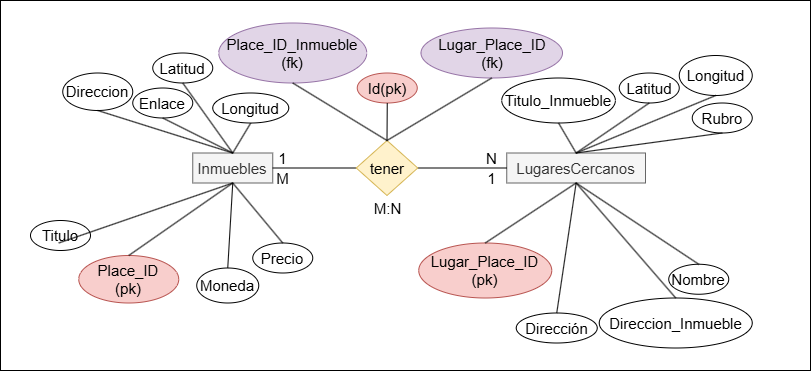

The diagram above was exported from draw.io. Its source (the exported page's mxGraphModel, read from the mxfile embedded in the PNG):
<mxGraphModel dx="1050" dy="522" grid="1" gridSize="10" guides="1" tooltips="1" connect="1" arrows="1" fold="1" page="1" pageScale="1" pageWidth="827" pageHeight="1169" math="0" shadow="0">
  <root>
    <mxCell id="0" />
    <mxCell id="1" parent="0" />
    <mxCell id="eM03RhgeS5QhPbCY3h_i-1" value="" style="rounded=0;whiteSpace=wrap;html=1;" vertex="1" parent="1">
      <mxGeometry x="10" y="10" width="810" height="370" as="geometry" />
    </mxCell>
    <mxCell id="YEpOgRpCWQ7Yfer51l4k-1" value="Inmuebles" style="rounded=0;whiteSpace=wrap;html=1;fillColor=#f5f5f5;fontColor=#333333;strokeColor=#666666;fontSize=15;" vertex="1" parent="1">
      <mxGeometry x="202.25" y="162.5" width="80" height="30" as="geometry" />
    </mxCell>
    <mxCell id="YEpOgRpCWQ7Yfer51l4k-2" value="LugaresCercanos" style="rounded=0;whiteSpace=wrap;html=1;fillColor=#f5f5f5;fontColor=#333333;strokeColor=#666666;fontSize=15;" vertex="1" parent="1">
      <mxGeometry x="516.25" y="162.5" width="138.75" height="30" as="geometry" />
    </mxCell>
    <mxCell id="YEpOgRpCWQ7Yfer51l4k-3" value="" style="endArrow=none;html=1;rounded=0;fontSize=15;entryX=1;entryY=0.5;entryDx=0;entryDy=0;exitX=0;exitY=0.5;exitDx=0;exitDy=0;" edge="1" parent="1" source="YEpOgRpCWQ7Yfer51l4k-5" target="YEpOgRpCWQ7Yfer51l4k-1">
      <mxGeometry width="50" height="50" relative="1" as="geometry">
        <mxPoint x="232.25" y="302.5" as="sourcePoint" />
        <mxPoint x="282.25" y="252.5" as="targetPoint" />
      </mxGeometry>
    </mxCell>
    <mxCell id="YEpOgRpCWQ7Yfer51l4k-4" value="" style="endArrow=none;html=1;rounded=0;fontSize=15;entryX=1;entryY=0.5;entryDx=0;entryDy=0;exitX=0;exitY=0.5;exitDx=0;exitDy=0;" edge="1" parent="1" source="YEpOgRpCWQ7Yfer51l4k-2" target="YEpOgRpCWQ7Yfer51l4k-5">
      <mxGeometry width="50" height="50" relative="1" as="geometry">
        <mxPoint x="281.25" y="372.5" as="sourcePoint" />
        <mxPoint x="481.25" y="177.5" as="targetPoint" />
      </mxGeometry>
    </mxCell>
    <mxCell id="YEpOgRpCWQ7Yfer51l4k-5" value="&lt;font&gt;tener&lt;/font&gt;" style="rhombus;whiteSpace=wrap;html=1;fontSize=15;fillColor=#fff2cc;strokeColor=#d6b656;" vertex="1" parent="1">
      <mxGeometry x="365.75" y="150" width="61.5" height="55" as="geometry" />
    </mxCell>
    <mxCell id="YEpOgRpCWQ7Yfer51l4k-6" value="&lt;font&gt;M:N&lt;/font&gt;" style="text;html=1;align=center;verticalAlign=middle;resizable=0;points=[];autosize=1;strokeColor=none;fillColor=none;fontSize=15;" vertex="1" parent="1">
      <mxGeometry x="371.75" y="202.5" width="50" height="30" as="geometry" />
    </mxCell>
    <mxCell id="YEpOgRpCWQ7Yfer51l4k-7" value="&lt;font&gt;M&lt;/font&gt;" style="text;html=1;align=center;verticalAlign=middle;resizable=0;points=[];autosize=1;strokeColor=none;fillColor=none;fontSize=15;" vertex="1" parent="1">
      <mxGeometry x="272.25" y="172.5" width="40" height="30" as="geometry" />
    </mxCell>
    <mxCell id="YEpOgRpCWQ7Yfer51l4k-8" value="&lt;font&gt;1&lt;/font&gt;" style="text;html=1;align=center;verticalAlign=middle;resizable=0;points=[];autosize=1;strokeColor=none;fillColor=none;fontSize=15;" vertex="1" parent="1">
      <mxGeometry x="277.25" y="152.5" width="30" height="30" as="geometry" />
    </mxCell>
    <mxCell id="YEpOgRpCWQ7Yfer51l4k-9" value="&lt;font&gt;N&lt;/font&gt;" style="text;html=1;align=center;verticalAlign=middle;resizable=0;points=[];autosize=1;strokeColor=none;fillColor=none;fontSize=15;" vertex="1" parent="1">
      <mxGeometry x="486.25" y="152.5" width="30" height="30" as="geometry" />
    </mxCell>
    <mxCell id="YEpOgRpCWQ7Yfer51l4k-10" value="&lt;font&gt;1&lt;/font&gt;" style="text;html=1;align=center;verticalAlign=middle;resizable=0;points=[];autosize=1;strokeColor=none;fillColor=none;fontSize=15;" vertex="1" parent="1">
      <mxGeometry x="486.25" y="172.5" width="30" height="30" as="geometry" />
    </mxCell>
    <mxCell id="YEpOgRpCWQ7Yfer51l4k-11" value="Lugar_Place_ID&lt;div&gt;(pk)&lt;/div&gt;" style="ellipse;whiteSpace=wrap;html=1;fontSize=15;fillColor=#f8cecc;strokeColor=#b85450;" vertex="1" parent="1">
      <mxGeometry x="428.25" y="252.5" width="133" height="55" as="geometry" />
    </mxCell>
    <mxCell id="YEpOgRpCWQ7Yfer51l4k-12" value="" style="endArrow=none;html=1;rounded=0;fontSize=15;entryX=0.5;entryY=1;entryDx=0;entryDy=0;exitX=0.5;exitY=0;exitDx=0;exitDy=0;" edge="1" parent="1" source="YEpOgRpCWQ7Yfer51l4k-11" target="YEpOgRpCWQ7Yfer51l4k-2">
      <mxGeometry width="50" height="50" relative="1" as="geometry">
        <mxPoint x="337.25" y="372.5" as="sourcePoint" />
        <mxPoint x="527.25" y="352.5" as="targetPoint" />
      </mxGeometry>
    </mxCell>
    <mxCell id="YEpOgRpCWQ7Yfer51l4k-13" value="Titulo_Inmueble" style="ellipse;whiteSpace=wrap;html=1;fontSize=15;" vertex="1" parent="1">
      <mxGeometry x="511.25" y="87.5" width="113.62" height="45" as="geometry" />
    </mxCell>
    <mxCell id="YEpOgRpCWQ7Yfer51l4k-14" value="" style="endArrow=none;html=1;rounded=0;fontSize=15;entryX=0.5;entryY=0;entryDx=0;entryDy=0;exitX=0.5;exitY=1;exitDx=0;exitDy=0;" edge="1" parent="1" source="YEpOgRpCWQ7Yfer51l4k-13" target="YEpOgRpCWQ7Yfer51l4k-2">
      <mxGeometry width="50" height="50" relative="1" as="geometry">
        <mxPoint x="541.25" y="282.5" as="sourcePoint" />
        <mxPoint x="527.25" y="352.5" as="targetPoint" />
      </mxGeometry>
    </mxCell>
    <mxCell id="YEpOgRpCWQ7Yfer51l4k-15" value="Direccion_Inmueble" style="ellipse;whiteSpace=wrap;html=1;fontSize=15;" vertex="1" parent="1">
      <mxGeometry x="608.75" y="307.5" width="153" height="50" as="geometry" />
    </mxCell>
    <mxCell id="YEpOgRpCWQ7Yfer51l4k-16" value="" style="endArrow=none;html=1;rounded=0;fontSize=15;entryX=0.5;entryY=1;entryDx=0;entryDy=0;exitX=0.5;exitY=0;exitDx=0;exitDy=0;" edge="1" parent="1" source="YEpOgRpCWQ7Yfer51l4k-15" target="YEpOgRpCWQ7Yfer51l4k-2">
      <mxGeometry width="50" height="50" relative="1" as="geometry">
        <mxPoint x="477.25" y="322.5" as="sourcePoint" />
        <mxPoint x="527.25" y="352.5" as="targetPoint" />
      </mxGeometry>
    </mxCell>
    <mxCell id="YEpOgRpCWQ7Yfer51l4k-17" value="Titulo" style="ellipse;whiteSpace=wrap;html=1;fontSize=15;" vertex="1" parent="1">
      <mxGeometry x="40" y="230" width="60" height="30" as="geometry" />
    </mxCell>
    <mxCell id="YEpOgRpCWQ7Yfer51l4k-18" value="" style="endArrow=none;html=1;rounded=0;fontSize=15;entryX=0.5;entryY=1;entryDx=0;entryDy=0;exitX=0.5;exitY=0;exitDx=0;exitDy=0;" edge="1" parent="1">
      <mxGeometry width="50" height="50" relative="1" as="geometry">
        <mxPoint x="68.25" y="252.5" as="sourcePoint" />
        <mxPoint x="242.25" y="192.5" as="targetPoint" />
      </mxGeometry>
    </mxCell>
    <mxCell id="YEpOgRpCWQ7Yfer51l4k-19" value="Place_ID&lt;div&gt;(pk)&lt;/div&gt;" style="ellipse;whiteSpace=wrap;html=1;fontSize=15;fillColor=#f8cecc;strokeColor=#b85450;" vertex="1" parent="1">
      <mxGeometry x="88.25" y="265" width="100" height="47.5" as="geometry" />
    </mxCell>
    <mxCell id="YEpOgRpCWQ7Yfer51l4k-20" value="" style="endArrow=none;html=1;rounded=0;fontSize=15;exitX=0.5;exitY=0;exitDx=0;exitDy=0;" edge="1" parent="1" source="YEpOgRpCWQ7Yfer51l4k-19">
      <mxGeometry width="50" height="50" relative="1" as="geometry">
        <mxPoint x="42.25" y="352.5" as="sourcePoint" />
        <mxPoint x="242.25" y="192.5" as="targetPoint" />
      </mxGeometry>
    </mxCell>
    <mxCell id="YEpOgRpCWQ7Yfer51l4k-21" value="Moneda" style="ellipse;whiteSpace=wrap;html=1;fontSize=15;" vertex="1" parent="1">
      <mxGeometry x="206.25" y="277.5" width="62" height="35" as="geometry" />
    </mxCell>
    <mxCell id="YEpOgRpCWQ7Yfer51l4k-22" value="" style="endArrow=none;html=1;rounded=0;fontSize=15;entryX=0.5;entryY=1;entryDx=0;entryDy=0;exitX=0.5;exitY=0;exitDx=0;exitDy=0;" edge="1" parent="1" source="YEpOgRpCWQ7Yfer51l4k-1" target="YEpOgRpCWQ7Yfer51l4k-39">
      <mxGeometry width="50" height="50" relative="1" as="geometry">
        <mxPoint x="118.25" y="182.5" as="sourcePoint" />
        <mxPoint x="272.25" y="137.5" as="targetPoint" />
        <Array as="points" />
      </mxGeometry>
    </mxCell>
    <mxCell id="YEpOgRpCWQ7Yfer51l4k-24" value="&lt;div&gt;Latitud&lt;/div&gt;" style="ellipse;whiteSpace=wrap;html=1;fontSize=15;" vertex="1" parent="1">
      <mxGeometry x="628.75" y="82.5" width="60" height="30" as="geometry" />
    </mxCell>
    <mxCell id="YEpOgRpCWQ7Yfer51l4k-25" value="&lt;div&gt;Longitud&lt;/div&gt;" style="ellipse;whiteSpace=wrap;html=1;fontSize=15;" vertex="1" parent="1">
      <mxGeometry x="688.75" y="65" width="73" height="40" as="geometry" />
    </mxCell>
    <mxCell id="YEpOgRpCWQ7Yfer51l4k-26" value="&lt;div&gt;Rubro&lt;/div&gt;" style="ellipse;whiteSpace=wrap;html=1;fontSize=15;" vertex="1" parent="1">
      <mxGeometry x="701.75" y="112.5" width="60" height="30" as="geometry" />
    </mxCell>
    <mxCell id="YEpOgRpCWQ7Yfer51l4k-27" value="&lt;div&gt;Nombre&lt;/div&gt;" style="ellipse;whiteSpace=wrap;html=1;fontSize=15;" vertex="1" parent="1">
      <mxGeometry x="678.25" y="273.75" width="60" height="30" as="geometry" />
    </mxCell>
    <mxCell id="YEpOgRpCWQ7Yfer51l4k-28" value="&lt;div&gt;Dirección&lt;/div&gt;" style="ellipse;whiteSpace=wrap;html=1;fontSize=15;" vertex="1" parent="1">
      <mxGeometry x="525.75" y="322.5" width="81" height="30" as="geometry" />
    </mxCell>
    <mxCell id="YEpOgRpCWQ7Yfer51l4k-29" value="" style="endArrow=none;html=1;rounded=0;fontSize=15;entryX=0.5;entryY=0;entryDx=0;entryDy=0;exitX=0.5;exitY=1;exitDx=0;exitDy=0;" edge="1" parent="1" source="YEpOgRpCWQ7Yfer51l4k-24" target="YEpOgRpCWQ7Yfer51l4k-2">
      <mxGeometry width="50" height="50" relative="1" as="geometry">
        <mxPoint x="617.25" y="272.5" as="sourcePoint" />
        <mxPoint x="576.25" y="202.5" as="targetPoint" />
      </mxGeometry>
    </mxCell>
    <mxCell id="YEpOgRpCWQ7Yfer51l4k-30" value="" style="endArrow=none;html=1;rounded=0;fontSize=15;entryX=0.5;entryY=0;entryDx=0;entryDy=0;exitX=0.5;exitY=1;exitDx=0;exitDy=0;" edge="1" parent="1" source="YEpOgRpCWQ7Yfer51l4k-25" target="YEpOgRpCWQ7Yfer51l4k-2">
      <mxGeometry width="50" height="50" relative="1" as="geometry">
        <mxPoint x="640.25" y="110.5" as="sourcePoint" />
        <mxPoint x="576.25" y="172.5" as="targetPoint" />
      </mxGeometry>
    </mxCell>
    <mxCell id="YEpOgRpCWQ7Yfer51l4k-31" value="" style="endArrow=none;html=1;rounded=0;fontSize=15;entryX=0.5;entryY=0;entryDx=0;entryDy=0;exitX=0.5;exitY=1;exitDx=0;exitDy=0;" edge="1" parent="1" source="YEpOgRpCWQ7Yfer51l4k-26" target="YEpOgRpCWQ7Yfer51l4k-2">
      <mxGeometry width="50" height="50" relative="1" as="geometry">
        <mxPoint x="731.25" y="112.5" as="sourcePoint" />
        <mxPoint x="576.25" y="172.5" as="targetPoint" />
      </mxGeometry>
    </mxCell>
    <mxCell id="YEpOgRpCWQ7Yfer51l4k-32" value="" style="endArrow=none;html=1;rounded=0;fontSize=15;entryX=0.5;entryY=1;entryDx=0;entryDy=0;exitX=0.5;exitY=0;exitDx=0;exitDy=0;" edge="1" parent="1" source="YEpOgRpCWQ7Yfer51l4k-27" target="YEpOgRpCWQ7Yfer51l4k-2">
      <mxGeometry width="50" height="50" relative="1" as="geometry">
        <mxPoint x="541.25" y="312.5" as="sourcePoint" />
        <mxPoint x="576.25" y="202.5" as="targetPoint" />
      </mxGeometry>
    </mxCell>
    <mxCell id="YEpOgRpCWQ7Yfer51l4k-33" value="" style="endArrow=none;html=1;rounded=0;fontSize=15;entryX=0.5;entryY=1;entryDx=0;entryDy=0;exitX=0.5;exitY=0;exitDx=0;exitDy=0;" edge="1" parent="1" source="YEpOgRpCWQ7Yfer51l4k-28" target="YEpOgRpCWQ7Yfer51l4k-2">
      <mxGeometry width="50" height="50" relative="1" as="geometry">
        <mxPoint x="631.25" y="292.5" as="sourcePoint" />
        <mxPoint x="576.25" y="202.5" as="targetPoint" />
      </mxGeometry>
    </mxCell>
    <mxCell id="YEpOgRpCWQ7Yfer51l4k-34" value="" style="endArrow=none;html=1;rounded=0;fontSize=15;exitX=0.5;exitY=0;exitDx=0;exitDy=0;entryX=0.5;entryY=1;entryDx=0;entryDy=0;" edge="1" parent="1" source="YEpOgRpCWQ7Yfer51l4k-21" target="YEpOgRpCWQ7Yfer51l4k-1">
      <mxGeometry width="50" height="50" relative="1" as="geometry">
        <mxPoint x="112.25" y="257.5" as="sourcePoint" />
        <mxPoint x="272.25" y="232.5" as="targetPoint" />
      </mxGeometry>
    </mxCell>
    <mxCell id="YEpOgRpCWQ7Yfer51l4k-35" value="Precio" style="ellipse;whiteSpace=wrap;html=1;fontSize=15;" vertex="1" parent="1">
      <mxGeometry x="262.25" y="252.5" width="60" height="30" as="geometry" />
    </mxCell>
    <mxCell id="YEpOgRpCWQ7Yfer51l4k-36" value="Direccion" style="ellipse;whiteSpace=wrap;html=1;fontSize=15;" vertex="1" parent="1">
      <mxGeometry x="72.25" y="82.5" width="70" height="37.5" as="geometry" />
    </mxCell>
    <mxCell id="YEpOgRpCWQ7Yfer51l4k-37" value="Enlace" style="ellipse;whiteSpace=wrap;html=1;fontSize=15;" vertex="1" parent="1">
      <mxGeometry x="142.25" y="97.5" width="60" height="30" as="geometry" />
    </mxCell>
    <mxCell id="YEpOgRpCWQ7Yfer51l4k-38" value="&lt;div&gt;Latitud&lt;/div&gt;" style="ellipse;whiteSpace=wrap;html=1;fontSize=15;" vertex="1" parent="1">
      <mxGeometry x="162.25" y="62.5" width="60" height="30" as="geometry" />
    </mxCell>
    <mxCell id="YEpOgRpCWQ7Yfer51l4k-39" value="&lt;div&gt;Longitud&lt;/div&gt;" style="ellipse;whiteSpace=wrap;html=1;fontSize=15;" vertex="1" parent="1">
      <mxGeometry x="222.25" y="102.5" width="76" height="30" as="geometry" />
    </mxCell>
    <mxCell id="YEpOgRpCWQ7Yfer51l4k-40" value="" style="endArrow=none;html=1;rounded=0;fontSize=15;entryX=0.5;entryY=0;entryDx=0;entryDy=0;exitX=0.5;exitY=1;exitDx=0;exitDy=0;" edge="1" parent="1" source="YEpOgRpCWQ7Yfer51l4k-1" target="YEpOgRpCWQ7Yfer51l4k-35">
      <mxGeometry width="50" height="50" relative="1" as="geometry">
        <mxPoint x="252.25" y="212.5" as="sourcePoint" />
        <mxPoint x="282.25" y="147.5" as="targetPoint" />
        <Array as="points" />
      </mxGeometry>
    </mxCell>
    <mxCell id="YEpOgRpCWQ7Yfer51l4k-41" value="" style="endArrow=none;html=1;rounded=0;fontSize=15;entryX=0.5;entryY=1;entryDx=0;entryDy=0;exitX=0.5;exitY=0;exitDx=0;exitDy=0;" edge="1" parent="1" source="YEpOgRpCWQ7Yfer51l4k-1" target="YEpOgRpCWQ7Yfer51l4k-38">
      <mxGeometry width="50" height="50" relative="1" as="geometry">
        <mxPoint x="222.25" y="142.5" as="sourcePoint" />
        <mxPoint x="262.25" y="122.5" as="targetPoint" />
        <Array as="points" />
      </mxGeometry>
    </mxCell>
    <mxCell id="YEpOgRpCWQ7Yfer51l4k-42" value="" style="endArrow=none;html=1;rounded=0;fontSize=15;entryX=0.5;entryY=1;entryDx=0;entryDy=0;exitX=0.5;exitY=0;exitDx=0;exitDy=0;" edge="1" parent="1" source="YEpOgRpCWQ7Yfer51l4k-1" target="YEpOgRpCWQ7Yfer51l4k-37">
      <mxGeometry width="50" height="50" relative="1" as="geometry">
        <mxPoint x="252.25" y="172.5" as="sourcePoint" />
        <mxPoint x="175.25" y="132.5" as="targetPoint" />
        <Array as="points" />
      </mxGeometry>
    </mxCell>
    <mxCell id="YEpOgRpCWQ7Yfer51l4k-43" value="" style="endArrow=none;html=1;rounded=0;fontSize=15;entryX=0.5;entryY=1;entryDx=0;entryDy=0;exitX=0.5;exitY=0;exitDx=0;exitDy=0;" edge="1" parent="1" source="YEpOgRpCWQ7Yfer51l4k-1" target="YEpOgRpCWQ7Yfer51l4k-36">
      <mxGeometry width="50" height="50" relative="1" as="geometry">
        <mxPoint x="152.25" y="172.5" as="sourcePoint" />
        <mxPoint x="112.25" y="142.5" as="targetPoint" />
        <Array as="points" />
      </mxGeometry>
    </mxCell>
    <mxCell id="YEpOgRpCWQ7Yfer51l4k-44" style="edgeStyle=orthogonalEdgeStyle;rounded=0;orthogonalLoop=1;jettySize=auto;html=1;exitX=0.5;exitY=1;exitDx=0;exitDy=0;fontSize=15;" edge="1" parent="1" source="YEpOgRpCWQ7Yfer51l4k-27" target="YEpOgRpCWQ7Yfer51l4k-27">
      <mxGeometry relative="1" as="geometry" />
    </mxCell>
    <mxCell id="YEpOgRpCWQ7Yfer51l4k-45" value="Lugar_Place_ID&lt;div&gt;(fk)&lt;/div&gt;" style="ellipse;whiteSpace=wrap;html=1;fontSize=15;fillColor=#e1d5e7;strokeColor=#9673a6;" vertex="1" parent="1">
      <mxGeometry x="430.5" y="37.5" width="141.5" height="50" as="geometry" />
    </mxCell>
    <mxCell id="YEpOgRpCWQ7Yfer51l4k-46" value="" style="endArrow=none;html=1;rounded=0;fontSize=15;exitX=0.5;exitY=0;exitDx=0;exitDy=0;entryX=0.5;entryY=1;entryDx=0;entryDy=0;" edge="1" parent="1" source="YEpOgRpCWQ7Yfer51l4k-5" target="YEpOgRpCWQ7Yfer51l4k-45">
      <mxGeometry width="50" height="50" relative="1" as="geometry">
        <mxPoint x="398.75" y="132.5" as="sourcePoint" />
        <mxPoint x="443.75" y="2.919999999999959" as="targetPoint" />
      </mxGeometry>
    </mxCell>
    <mxCell id="YEpOgRpCWQ7Yfer51l4k-47" value="Place_ID_Inmueble&lt;div&gt;(fk)&lt;/div&gt;" style="ellipse;whiteSpace=wrap;html=1;fontSize=15;fillColor=#e1d5e7;strokeColor=#9673a6;" vertex="1" parent="1">
      <mxGeometry x="228.25" y="32.5" width="148" height="60" as="geometry" />
    </mxCell>
    <mxCell id="YEpOgRpCWQ7Yfer51l4k-48" value="" style="endArrow=none;html=1;rounded=0;fontSize=15;entryX=0.5;entryY=1;entryDx=0;entryDy=0;exitX=0.5;exitY=0;exitDx=0;exitDy=0;" edge="1" parent="1" source="YEpOgRpCWQ7Yfer51l4k-5" target="YEpOgRpCWQ7Yfer51l4k-47">
      <mxGeometry width="50" height="50" relative="1" as="geometry">
        <mxPoint x="392.25" y="152.5" as="sourcePoint" />
        <mxPoint x="458.75" y="82.91999999999996" as="targetPoint" />
      </mxGeometry>
    </mxCell>
    <mxCell id="YEpOgRpCWQ7Yfer51l4k-49" value="Id(pk)" style="ellipse;whiteSpace=wrap;html=1;fontSize=15;fillColor=#f8cecc;strokeColor=#b85450;" vertex="1" parent="1">
      <mxGeometry x="366.75" y="82.5" width="60" height="30" as="geometry" />
    </mxCell>
    <mxCell id="YEpOgRpCWQ7Yfer51l4k-50" value="" style="endArrow=none;html=1;rounded=0;fontSize=15;exitX=0.5;exitY=0;exitDx=0;exitDy=0;entryX=0.5;entryY=1;entryDx=0;entryDy=0;" edge="1" parent="1" source="YEpOgRpCWQ7Yfer51l4k-5" target="YEpOgRpCWQ7Yfer51l4k-49">
      <mxGeometry width="50" height="50" relative="1" as="geometry">
        <mxPoint x="398.75" y="132.5" as="sourcePoint" />
        <mxPoint x="503.75" y="177.5" as="targetPoint" />
      </mxGeometry>
    </mxCell>
  </root>
</mxGraphModel>